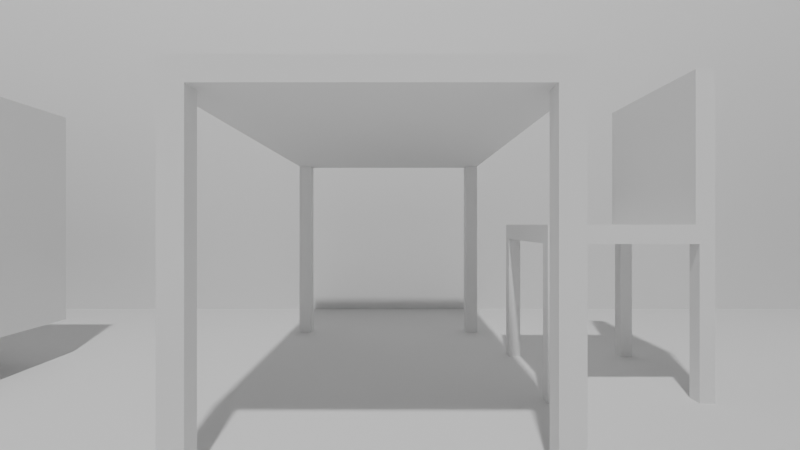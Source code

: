 # Source: fullyfurnishedroom.blend  (saved by Blender 5.1.30; exported with 4.5.12 LTS)
import bpy
from mathutils import Matrix  # noqa: F401  (used for matrix-valued properties, if any)

bpy.ops.wm.read_factory_settings(use_empty=True)
scene = bpy.context.scene
scene.name = 'Scene'

# ---- collections
col_collection = bpy.data.collections.new('Collection'); scene.collection.children.link(col_collection)

# ---- world
world_world = bpy.data.worlds.new('World'); scene.world = world_world
world_world.use_nodes = True; world_world.node_tree.nodes.clear()
_N = world_world.node_tree.nodes; _L = world_world.node_tree.links
n0 = _N.new('ShaderNodeOutputWorld'); n0.name = 'World Output'; n0.location = (200, 100)
n1 = _N.new('ShaderNodeBackground'); n1.name = 'Background'; n1.location = (-200, 100)
n1.inputs[0].default_value = (0.05088, 0.05088, 0.05088, 1.0)
_L.new(n1.outputs[0], n0.inputs[0])
n0.is_active_output = True
world_world.color = (0.05088, 0.05088, 0.05088)
world_world.sun_shadow_jitter_overblur = 0.0

# ---- cameras
cam_camera = bpy.data.cameras.new('Camera')
cam_camera.clip_end = 100.0
cam_camera.lens = 20.0
cam_camera.ortho_scale = 7.314

# ---- lights
light_light = bpy.data.lights.new('Light', 'POINT')
light_light.energy = 1000.0
light_light.shadow_soft_size = 0.1

# ---- meshes
me_walls = bpy.data.meshes.new('walls')
me_walls.from_pydata([(0.0, 0.0, 0.0), (8.15, 0.0, 0.0), (8.15, 0.0, 3.0), (0.0, 0.0, 3.0), (0.0, 5.0, 0.0), (8.15, 5.0, 0.0), (8.15, 5.0, 3.0), (0.0, 5.0, 3.0), (0.0, 0.0, 0.0), (0.0, 5.0, 0.0), (0.0, 5.0, 3.0), (0.0, 0.0, 3.0), (8.15, 0.0, 0.0), (8.15, 5.0, 0.0), (8.15, 5.0, 3.0), (8.15, 0.0, 3.0)], [], [(0, 2, 1), (0, 3, 2), (4, 5, 6), (4, 6, 7), (8, 9, 10), (8, 10, 11), (12, 14, 13), (12, 15, 14)])
_ca = me_walls.color_attributes.new('Col', 'FLOAT_COLOR', 'POINT')
_ca.data.foreach_set('color', [0.7913, 0.7913, 0.7913, 1.0, 0.7913, 0.7913, 0.7913, 1.0, 0.7913, 0.7913, 0.7913, 1.0, 0.7913, 0.7913, 0.7913, 1.0, 0.7913, 0.7913, 0.7913, 1.0, 0.7913, 0.7913, 0.7913, 1.0, 0.7913, 0.7913, 0.7913, 1.0, 0.7913, 0.7913, 0.7913, 1.0, 0.7913, 0.7913, 0.7913, 1.0, 0.7913, 0.7913, 0.7913, 1.0, 0.7913, 0.7913, 0.7913, 1.0, 0.7913, 0.7913, 0.7913, 1.0, 0.7913, 0.7913, 0.7913, 1.0, 0.7913, 0.7913, 0.7913, 1.0, 0.7913, 0.7913, 0.7913, 1.0, 0.7913, 0.7913, 0.7913, 1.0])
me_walls.update()
me_pillar_zone1 = bpy.data.meshes.new('pillar_zone1')
me_pillar_zone1.from_pydata([(2.25, 2.25, 0.0), (2.75, 2.25, 0.0), (2.75, 2.75, 0.0), (2.25, 2.75, 0.0), (2.25, 2.25, 3.0), (2.75, 2.25, 3.0), (2.75, 2.75, 3.0), (2.25, 2.75, 3.0)], [], [(0, 3, 2), (0, 2, 1), (4, 5, 6), (4, 6, 7), (0, 1, 5), (0, 5, 4), (2, 3, 7), (2, 7, 6), (0, 4, 7), (0, 7, 3), (1, 2, 6), (1, 6, 5)])
_ca = me_pillar_zone1.color_attributes.new('Col', 'FLOAT_COLOR', 'POINT')
_ca.data.foreach_set('color', [0.305, 0.305, 0.305, 1.0, 0.305, 0.305, 0.305, 1.0, 0.305, 0.305, 0.305, 1.0, 0.305, 0.305, 0.305, 1.0, 0.305, 0.305, 0.305, 1.0, 0.305, 0.305, 0.305, 1.0, 0.305, 0.305, 0.305, 1.0, 0.305, 0.305, 0.305, 1.0])
me_pillar_zone1.update()
me_partition_a = bpy.data.meshes.new('partition_a')
me_partition_a.from_pydata([(4.0, 0.0, 0.0), (4.15, 0.0, 0.0), (4.15, 3.5, 0.0), (4.0, 3.5, 0.0), (4.0, 0.0, 3.0), (4.15, 0.0, 3.0), (4.15, 3.5, 3.0), (4.0, 3.5, 3.0)], [], [(0, 3, 2), (0, 2, 1), (4, 5, 6), (4, 6, 7), (0, 1, 5), (0, 5, 4), (2, 3, 7), (2, 7, 6), (0, 4, 7), (0, 7, 3), (1, 2, 6), (1, 6, 5)])
_ca = me_partition_a.color_attributes.new('Col', 'FLOAT_COLOR', 'POINT')
_ca.data.foreach_set('color', [0.305, 0.305, 0.305, 1.0, 0.305, 0.305, 0.305, 1.0, 0.305, 0.305, 0.305, 1.0, 0.305, 0.305, 0.305, 1.0, 0.305, 0.305, 0.305, 1.0, 0.305, 0.305, 0.305, 1.0, 0.305, 0.305, 0.305, 1.0, 0.305, 0.305, 0.305, 1.0])
me_partition_a.update()
me_led_tv = bpy.data.meshes.new('led_tv')
me_led_tv.from_pydata([(1.5, 4.95, 0.85), (2.7, 4.95, 0.85), (2.7, 5.0, 0.85), (1.5, 5.0, 0.85), (1.5, 4.95, 1.55), (2.7, 4.95, 1.55), (2.7, 5.0, 1.55), (1.5, 5.0, 1.55)], [], [(0, 3, 2), (0, 2, 1), (4, 5, 6), (4, 6, 7), (0, 1, 5), (0, 5, 4), (2, 3, 7), (2, 7, 6), (0, 4, 7), (0, 7, 3), (1, 2, 6), (1, 6, 5)])
_ca = me_led_tv.color_attributes.new('Col', 'FLOAT_COLOR', 'POINT')
_ca.data.foreach_set('color', [0.02122, 0.02122, 0.02122, 1.0, 0.02122, 0.02122, 0.02122, 1.0, 0.02122, 0.02122, 0.02122, 1.0, 0.02122, 0.02122, 0.02122, 1.0, 0.02122, 0.02122, 0.02122, 1.0, 0.02122, 0.02122, 0.02122, 1.0, 0.02122, 0.02122, 0.02122, 1.0, 0.02122, 0.02122, 0.02122, 1.0])
me_led_tv.update()
me_furniture_zone2 = bpy.data.meshes.new('furniture_zone2')
me_furniture_zone2.from_pydata([(5.4, 2.2, 0.35), (6.6, 2.2, 0.35), (6.6, 2.8, 0.35), (5.4, 2.8, 0.35), (5.4, 2.2, 0.4), (6.6, 2.2, 0.4), (6.6, 2.8, 0.4), (5.4, 2.8, 0.4), (5.4, 2.2, 0.0), (5.45, 2.2, 0.0), (5.45, 2.25, 0.0), (5.4, 2.25, 0.0), (5.4, 2.2, 0.35), (5.45, 2.2, 0.35), (5.45, 2.25, 0.35), (5.4, 2.25, 0.35), (6.55, 2.2, 0.0), (6.6, 2.2, 0.0), (6.6, 2.25, 0.0), (6.55, 2.25, 0.0), (6.55, 2.2, 0.35), (6.6, 2.2, 0.35), (6.6, 2.25, 0.35), (6.55, 2.25, 0.35), (5.4, 2.75, 0.0), (5.45, 2.75, 0.0), (5.45, 2.8, 0.0), (5.4, 2.8, 0.0), (5.4, 2.75, 0.35), (5.45, 2.75, 0.35), (5.45, 2.8, 0.35), (5.4, 2.8, 0.35), (6.55, 2.75, 0.0), (6.6, 2.75, 0.0), (6.6, 2.8, 0.0), (6.55, 2.8, 0.0), (6.55, 2.75, 0.35), (6.6, 2.75, 0.35), (6.6, 2.8, 0.35), (6.55, 2.8, 0.35), (5.0, 1.1, 0.3), (7.0, 1.1, 0.3), (7.0, 1.8, 0.3), (5.0, 1.8, 0.3), (5.0, 1.1, 0.4), (7.0, 1.1, 0.4), (7.0, 1.8, 0.4), (5.0, 1.8, 0.4), (5.0, 1.1, 0.4), (7.0, 1.1, 0.4), (7.0, 1.22, 0.4), (5.0, 1.22, 0.4), (5.0, 1.1, 0.9), (7.0, 1.1, 0.9), (7.0, 1.22, 0.9), (5.0, 1.22, 0.9), (5.0, 1.1, 0.3), (5.1, 1.1, 0.3), (5.1, 1.8, 0.3), (5.0, 1.8, 0.3), (5.0, 1.1, 0.55), (5.1, 1.1, 0.55), (5.1, 1.8, 0.55), (5.0, 1.8, 0.55), (6.9, 1.1, 0.3), (7.0, 1.1, 0.3), (7.0, 1.8, 0.3), (6.9, 1.8, 0.3), (6.9, 1.1, 0.55), (7.0, 1.1, 0.55), (7.0, 1.8, 0.55), (6.9, 1.8, 0.55), (5.0, 3.2, 0.3), (7.0, 3.2, 0.3), (7.0, 3.9, 0.3), (5.0, 3.9, 0.3), (5.0, 3.2, 0.4), (7.0, 3.2, 0.4), (7.0, 3.9, 0.4), (5.0, 3.9, 0.4), (5.0, 3.78, 0.4), (7.0, 3.78, 0.4), (7.0, 3.9, 0.4), (5.0, 3.9, 0.4), (5.0, 3.78, 0.9), (7.0, 3.78, 0.9), (7.0, 3.9, 0.9), (5.0, 3.9, 0.9), (5.0, 3.2, 0.3), (5.1, 3.2, 0.3), (5.1, 3.9, 0.3), (5.0, 3.9, 0.3), (5.0, 3.2, 0.55), (5.1, 3.2, 0.55), (5.1, 3.9, 0.55), (5.0, 3.9, 0.55), (6.9, 3.2, 0.3), (7.0, 3.2, 0.3), (7.0, 3.9, 0.3), (6.9, 3.9, 0.3), (6.9, 3.2, 0.55), (7.0, 3.2, 0.55), (7.0, 3.9, 0.55), (6.9, 3.9, 0.55)], [], [(0, 3, 2), (0, 2, 1), (4, 5, 6), (4, 6, 7), (0, 1, 5), (0, 5, 4), (2, 3, 7), (2, 7, 6), (0, 4, 7), (0, 7, 3), (1, 2, 6), (1, 6, 5), (8, 11, 10), (8, 10, 9), (12, 13, 14), (12, 14, 15), (8, 9, 13), (8, 13, 12), (10, 11, 15), (10, 15, 14), (8, 12, 15), (8, 15, 11), (9, 10, 14), (9, 14, 13), (16, 19, 18), (16, 18, 17), (20, 21, 22), (20, 22, 23), (16, 17, 21), (16, 21, 20), (18, 19, 23), (18, 23, 22), (16, 20, 23), (16, 23, 19), (17, 18, 22), (17, 22, 21), (24, 27, 26), (24, 26, 25), (28, 29, 30), (28, 30, 31), (24, 25, 29), (24, 29, 28), (26, 27, 31), (26, 31, 30), (24, 28, 31), (24, 31, 27), (25, 26, 30), (25, 30, 29), (32, 35, 34), (32, 34, 33), (36, 37, 38), (36, 38, 39), (32, 33, 37), (32, 37, 36), (34, 35, 39), (34, 39, 38), (32, 36, 39), (32, 39, 35), (33, 34, 38), (33, 38, 37), (40, 43, 42), (40, 42, 41), (44, 45, 46), (44, 46, 47), (40, 41, 45), (40, 45, 44), (42, 43, 47), (42, 47, 46), (40, 44, 47), (40, 47, 43), (41, 42, 46), (41, 46, 45), (48, 51, 50), (48, 50, 49), (52, 53, 54), (52, 54, 55), (48, 49, 53), (48, 53, 52), (50, 51, 55), (50, 55, 54), (48, 52, 55), (48, 55, 51), (49, 50, 54), (49, 54, 53), (56, 59, 58), (56, 58, 57), (60, 61, 62), (60, 62, 63), (56, 57, 61), (56, 61, 60), (58, 59, 63), (58, 63, 62), (56, 60, 63), (56, 63, 59), (57, 58, 62), (57, 62, 61), (64, 67, 66), (64, 66, 65), (68, 69, 70), (68, 70, 71), (64, 65, 69), (64, 69, 68), (66, 67, 71), (66, 71, 70), (64, 68, 71), (64, 71, 67), (65, 66, 70), (65, 70, 69), (72, 75, 74), (72, 74, 73), (76, 77, 78), (76, 78, 79), (72, 73, 77), (72, 77, 76), (74, 75, 79), (74, 79, 78), (72, 76, 79), (72, 79, 75), (73, 74, 78), (73, 78, 77), (80, 83, 82), (80, 82, 81), (84, 85, 86), (84, 86, 87), (80, 81, 85), (80, 85, 84), (82, 83, 87), (82, 87, 86), (80, 84, 87), (80, 87, 83), (81, 82, 86), (81, 86, 85), (88, 91, 90), (88, 90, 89), (92, 93, 94), (92, 94, 95), (88, 89, 93), (88, 93, 92), (90, 91, 95), (90, 95, 94), (88, 92, 95), (88, 95, 91), (89, 90, 94), (89, 94, 93), (96, 99, 98), (96, 98, 97), (100, 101, 102), (100, 102, 103), (96, 97, 101), (96, 101, 100), (98, 99, 103), (98, 103, 102), (96, 100, 103), (96, 103, 99), (97, 98, 102), (97, 102, 101)])
_ca = me_furniture_zone2.color_attributes.new('Col', 'FLOAT_COLOR', 'POINT')
_ca.data.foreach_set('color', [0.2747, 0.1384, 0.04519, 1.0, 0.2747, 0.1384, 0.04519, 1.0, 0.2747, 0.1384, 0.04519, 1.0, 0.2747, 0.1384, 0.04519, 1.0, 0.2747, 0.1384, 0.04519, 1.0, 0.2747, 0.1384, 0.04519, 1.0, 0.2747, 0.1384, 0.04519, 1.0, 0.2747, 0.1384, 0.04519, 1.0, 0.2747, 0.1384, 0.04519, 1.0, 0.2747, 0.1384, 0.04519, 1.0, 0.2747, 0.1384, 0.04519, 1.0, 0.2747, 0.1384, 0.04519, 1.0, 0.2747, 0.1384, 0.04519, 1.0, 0.2747, 0.1384, 0.04519, 1.0, 0.2747, 0.1384, 0.04519, 1.0, 0.2747, 0.1384, 0.04519, 1.0, 0.2747, 0.1384, 0.04519, 1.0, 0.2747, 0.1384, 0.04519, 1.0, 0.2747, 0.1384, 0.04519, 1.0, 0.2747, 0.1384, 0.04519, 1.0, 0.2747, 0.1384, 0.04519, 1.0, 0.2747, 0.1384, 0.04519, 1.0, 0.2747, 0.1384, 0.04519, 1.0, 0.2747, 0.1384, 0.04519, 1.0, 0.2747, 0.1384, 0.04519, 1.0, 0.2747, 0.1384, 0.04519, 1.0, 0.2747, 0.1384, 0.04519, 1.0, 0.2747, 0.1384, 0.04519, 1.0, 0.2747, 0.1384, 0.04519, 1.0, 0.2747, 0.1384, 0.04519, 1.0, 0.2747, 0.1384, 0.04519, 1.0, 0.2747, 0.1384, 0.04519, 1.0, 0.2747, 0.1384, 0.04519, 1.0, 0.2747, 0.1384, 0.04519, 1.0, 0.2747, 0.1384, 0.04519, 1.0, 0.2747, 0.1384, 0.04519, 1.0, 0.2747, 0.1384, 0.04519, 1.0, 0.2747, 0.1384, 0.04519, 1.0, 0.2747, 0.1384, 0.04519, 1.0, 0.2747, 0.1384, 0.04519, 1.0, 0.2747, 0.1384, 0.04519, 1.0, 0.2747, 0.1384, 0.04519, 1.0, 0.2747, 0.1384, 0.04519, 1.0, 0.2747, 0.1384, 0.04519, 1.0, 0.2747, 0.1384, 0.04519, 1.0, 0.2747, 0.1384, 0.04519, 1.0, 0.2747, 0.1384, 0.04519, 1.0, 0.2747, 0.1384, 0.04519, 1.0, 0.2747, 0.1384, 0.04519, 1.0, 0.2747, 0.1384, 0.04519, 1.0, 0.2747, 0.1384, 0.04519, 1.0, 0.2747, 0.1384, 0.04519, 1.0, 0.2747, 0.1384, 0.04519, 1.0, 0.2747, 0.1384, 0.04519, 1.0, 0.2747, 0.1384, 0.04519, 1.0, 0.2747, 0.1384, 0.04519, 1.0, 0.2747, 0.1384, 0.04519, 1.0, 0.2747, 0.1384, 0.04519, 1.0, 0.2747, 0.1384, 0.04519, 1.0, 0.2747, 0.1384, 0.04519, 1.0, 0.2747, 0.1384, 0.04519, 1.0, 0.2747, 0.1384, 0.04519, 1.0, 0.2747, 0.1384, 0.04519, 1.0, 0.2747, 0.1384, 0.04519, 1.0, 0.2747, 0.1384, 0.04519, 1.0, 0.2747, 0.1384, 0.04519, 1.0, 0.2747, 0.1384, 0.04519, 1.0, 0.2747, 0.1384, 0.04519, 1.0, 0.2747, 0.1384, 0.04519, 1.0, 0.2747, 0.1384, 0.04519, 1.0, 0.2747, 0.1384, 0.04519, 1.0, 0.2747, 0.1384, 0.04519, 1.0, 0.2747, 0.1384, 0.04519, 1.0, 0.2747, 0.1384, 0.04519, 1.0, 0.2747, 0.1384, 0.04519, 1.0, 0.2747, 0.1384, 0.04519, 1.0, 0.2747, 0.1384, 0.04519, 1.0, 0.2747, 0.1384, 0.04519, 1.0, 0.2747, 0.1384, 0.04519, 1.0, 0.2747, 0.1384, 0.04519, 1.0, 0.2747, 0.1384, 0.04519, 1.0, 0.2747, 0.1384, 0.04519, 1.0, 0.2747, 0.1384, 0.04519, 1.0, 0.2747, 0.1384, 0.04519, 1.0, 0.2747, 0.1384, 0.04519, 1.0, 0.2747, 0.1384, 0.04519, 1.0, 0.2747, 0.1384, 0.04519, 1.0, 0.2747, 0.1384, 0.04519, 1.0, 0.2747, 0.1384, 0.04519, 1.0, 0.2747, 0.1384, 0.04519, 1.0, 0.2747, 0.1384, 0.04519, 1.0, 0.2747, 0.1384, 0.04519, 1.0, 0.2747, 0.1384, 0.04519, 1.0, 0.2747, 0.1384, 0.04519, 1.0, 0.2747, 0.1384, 0.04519, 1.0, 0.2747, 0.1384, 0.04519, 1.0, 0.2747, 0.1384, 0.04519, 1.0, 0.2747, 0.1384, 0.04519, 1.0, 0.2747, 0.1384, 0.04519, 1.0, 0.2747, 0.1384, 0.04519, 1.0, 0.2747, 0.1384, 0.04519, 1.0, 0.2747, 0.1384, 0.04519, 1.0, 0.2747, 0.1384, 0.04519, 1.0, 0.2747, 0.1384, 0.04519, 1.0])
me_furniture_zone2.update()
me_furniture_zone1 = bpy.data.meshes.new('furniture_zone1')
me_furniture_zone1.from_pydata([(0.1, 0.4, 0.71), (0.86, 0.4, 0.71), (0.86, 1.57, 0.71), (0.1, 1.57, 0.71), (0.1, 0.4, 0.76), (0.86, 0.4, 0.76), (0.86, 1.57, 0.76), (0.1, 1.57, 0.76), (0.1, 0.4, 0.0), (0.15, 0.4, 0.0), (0.15, 0.45, 0.0), (0.1, 0.45, 0.0), (0.1, 0.4, 0.71), (0.15, 0.4, 0.71), (0.15, 0.45, 0.71), (0.1, 0.45, 0.71), (0.81, 0.4, 0.0), (0.86, 0.4, 0.0), (0.86, 0.45, 0.0), (0.81, 0.45, 0.0), (0.81, 0.4, 0.71), (0.86, 0.4, 0.71), (0.86, 0.45, 0.71), (0.81, 0.45, 0.71), (0.1, 1.52, 0.0), (0.15, 1.52, 0.0), (0.15, 1.57, 0.0), (0.1, 1.57, 0.0), (0.1, 1.52, 0.71), (0.15, 1.52, 0.71), (0.15, 1.57, 0.71), (0.1, 1.57, 0.71), (0.81, 1.52, 0.0), (0.86, 1.52, 0.0), (0.86, 1.57, 0.0), (0.81, 1.57, 0.0), (0.81, 1.52, 0.71), (0.86, 1.52, 0.71), (0.86, 1.57, 0.71), (0.81, 1.57, 0.71), (0.91, 0.76, 0.41), (1.34, 0.76, 0.41), (1.34, 1.21, 0.41), (0.91, 1.21, 0.41), (0.91, 0.76, 0.46), (1.34, 0.76, 0.46), (1.34, 1.21, 0.46), (0.91, 1.21, 0.46), (1.29, 0.76, 0.46), (1.34, 0.76, 0.46), (1.34, 1.21, 0.46), (1.29, 1.21, 0.46), (1.29, 0.76, 0.86), (1.34, 0.76, 0.86), (1.34, 1.21, 0.86), (1.29, 1.21, 0.86), (0.91, 0.76, 0.0), (0.95, 0.76, 0.0), (0.95, 0.8, 0.0), (0.91, 0.8, 0.0), (0.91, 0.76, 0.41), (0.95, 0.76, 0.41), (0.95, 0.8, 0.41), (0.91, 0.8, 0.41), (0.91, 1.17, 0.0), (0.95, 1.17, 0.0), (0.95, 1.21, 0.0), (0.91, 1.21, 0.0), (0.91, 1.17, 0.41), (0.95, 1.17, 0.41), (0.95, 1.21, 0.41), (0.91, 1.21, 0.41), (1.3, 0.76, 0.0), (1.34, 0.76, 0.0), (1.34, 0.8, 0.0), (1.3, 0.8, 0.0), (1.3, 0.76, 0.41), (1.34, 0.76, 0.41), (1.34, 0.8, 0.41), (1.3, 0.8, 0.41), (1.3, 1.17, 0.0), (1.34, 1.17, 0.0), (1.34, 1.21, 0.0), (1.3, 1.21, 0.0), (1.3, 1.17, 0.41), (1.34, 1.17, 0.41), (1.34, 1.21, 0.41), (1.3, 1.21, 0.41), (0.1, 3.04, 0.71), (0.86, 3.04, 0.71), (0.86, 4.21, 0.71), (0.1, 4.21, 0.71), (0.1, 3.04, 0.76), (0.86, 3.04, 0.76), (0.86, 4.21, 0.76), (0.1, 4.21, 0.76), (0.1, 3.04, 0.0), (0.15, 3.04, 0.0), (0.15, 3.09, 0.0), (0.1, 3.09, 0.0), (0.1, 3.04, 0.71), (0.15, 3.04, 0.71), (0.15, 3.09, 0.71), (0.1, 3.09, 0.71), (0.81, 3.04, 0.0), (0.86, 3.04, 0.0), (0.86, 3.09, 0.0), (0.81, 3.09, 0.0), (0.81, 3.04, 0.71), (0.86, 3.04, 0.71), (0.86, 3.09, 0.71), (0.81, 3.09, 0.71), (0.1, 4.16, 0.0), (0.15, 4.16, 0.0), (0.15, 4.21, 0.0), (0.1, 4.21, 0.0), (0.1, 4.16, 0.71), (0.15, 4.16, 0.71), (0.15, 4.21, 0.71), (0.1, 4.21, 0.71), (0.81, 4.16, 0.0), (0.86, 4.16, 0.0), (0.86, 4.21, 0.0), (0.81, 4.21, 0.0), (0.81, 4.16, 0.71), (0.86, 4.16, 0.71), (0.86, 4.21, 0.71), (0.81, 4.21, 0.71), (0.91, 3.4, 0.41), (1.34, 3.4, 0.41), (1.34, 3.85, 0.41), (0.91, 3.85, 0.41), (0.91, 3.4, 0.46), (1.34, 3.4, 0.46), (1.34, 3.85, 0.46), (0.91, 3.85, 0.46), (1.29, 3.4, 0.46), (1.34, 3.4, 0.46), (1.34, 3.85, 0.46), (1.29, 3.85, 0.46), (1.29, 3.4, 0.86), (1.34, 3.4, 0.86), (1.34, 3.85, 0.86), (1.29, 3.85, 0.86), (0.91, 3.4, 0.0), (0.95, 3.4, 0.0), (0.95, 3.44, 0.0), (0.91, 3.44, 0.0), (0.91, 3.4, 0.41), (0.95, 3.4, 0.41), (0.95, 3.44, 0.41), (0.91, 3.44, 0.41), (0.91, 3.81, 0.0), (0.95, 3.81, 0.0), (0.95, 3.85, 0.0), (0.91, 3.85, 0.0), (0.91, 3.81, 0.41), (0.95, 3.81, 0.41), (0.95, 3.85, 0.41), (0.91, 3.85, 0.41), (1.3, 3.4, 0.0), (1.34, 3.4, 0.0), (1.34, 3.44, 0.0), (1.3, 3.44, 0.0), (1.3, 3.4, 0.41), (1.34, 3.4, 0.41), (1.34, 3.44, 0.41), (1.3, 3.44, 0.41), (1.3, 3.81, 0.0), (1.34, 3.81, 0.0), (1.34, 3.85, 0.0), (1.3, 3.85, 0.0), (1.3, 3.81, 0.41), (1.34, 3.81, 0.41), (1.34, 3.85, 0.41), (1.3, 3.85, 0.41)], [], [(0, 3, 2), (0, 2, 1), (4, 5, 6), (4, 6, 7), (0, 1, 5), (0, 5, 4), (2, 3, 7), (2, 7, 6), (0, 4, 7), (0, 7, 3), (1, 2, 6), (1, 6, 5), (8, 11, 10), (8, 10, 9), (12, 13, 14), (12, 14, 15), (8, 9, 13), (8, 13, 12), (10, 11, 15), (10, 15, 14), (8, 12, 15), (8, 15, 11), (9, 10, 14), (9, 14, 13), (16, 19, 18), (16, 18, 17), (20, 21, 22), (20, 22, 23), (16, 17, 21), (16, 21, 20), (18, 19, 23), (18, 23, 22), (16, 20, 23), (16, 23, 19), (17, 18, 22), (17, 22, 21), (24, 27, 26), (24, 26, 25), (28, 29, 30), (28, 30, 31), (24, 25, 29), (24, 29, 28), (26, 27, 31), (26, 31, 30), (24, 28, 31), (24, 31, 27), (25, 26, 30), (25, 30, 29), (32, 35, 34), (32, 34, 33), (36, 37, 38), (36, 38, 39), (32, 33, 37), (32, 37, 36), (34, 35, 39), (34, 39, 38), (32, 36, 39), (32, 39, 35), (33, 34, 38), (33, 38, 37), (40, 43, 42), (40, 42, 41), (44, 45, 46), (44, 46, 47), (40, 41, 45), (40, 45, 44), (42, 43, 47), (42, 47, 46), (40, 44, 47), (40, 47, 43), (41, 42, 46), (41, 46, 45), (48, 51, 50), (48, 50, 49), (52, 53, 54), (52, 54, 55), (48, 49, 53), (48, 53, 52), (50, 51, 55), (50, 55, 54), (48, 52, 55), (48, 55, 51), (49, 50, 54), (49, 54, 53), (56, 59, 58), (56, 58, 57), (60, 61, 62), (60, 62, 63), (56, 57, 61), (56, 61, 60), (58, 59, 63), (58, 63, 62), (56, 60, 63), (56, 63, 59), (57, 58, 62), (57, 62, 61), (64, 67, 66), (64, 66, 65), (68, 69, 70), (68, 70, 71), (64, 65, 69), (64, 69, 68), (66, 67, 71), (66, 71, 70), (64, 68, 71), (64, 71, 67), (65, 66, 70), (65, 70, 69), (72, 75, 74), (72, 74, 73), (76, 77, 78), (76, 78, 79), (72, 73, 77), (72, 77, 76), (74, 75, 79), (74, 79, 78), (72, 76, 79), (72, 79, 75), (73, 74, 78), (73, 78, 77), (80, 83, 82), (80, 82, 81), (84, 85, 86), (84, 86, 87), (80, 81, 85), (80, 85, 84), (82, 83, 87), (82, 87, 86), (80, 84, 87), (80, 87, 83), (81, 82, 86), (81, 86, 85), (88, 91, 90), (88, 90, 89), (92, 93, 94), (92, 94, 95), (88, 89, 93), (88, 93, 92), (90, 91, 95), (90, 95, 94), (88, 92, 95), (88, 95, 91), (89, 90, 94), (89, 94, 93), (96, 99, 98), (96, 98, 97), (100, 101, 102), (100, 102, 103), (96, 97, 101), (96, 101, 100), (98, 99, 103), (98, 103, 102), (96, 100, 103), (96, 103, 99), (97, 98, 102), (97, 102, 101), (104, 107, 106), (104, 106, 105), (108, 109, 110), (108, 110, 111), (104, 105, 109), (104, 109, 108), (106, 107, 111), (106, 111, 110), (104, 108, 111), (104, 111, 107), (105, 106, 110), (105, 110, 109), (112, 115, 114), (112, 114, 113), (116, 117, 118), (116, 118, 119), (112, 113, 117), (112, 117, 116), (114, 115, 119), (114, 119, 118), (112, 116, 119), (112, 119, 115), (113, 114, 118), (113, 118, 117), (120, 123, 122), (120, 122, 121), (124, 125, 126), (124, 126, 127), (120, 121, 125), (120, 125, 124), (122, 123, 127), (122, 127, 126), (120, 124, 127), (120, 127, 123), (121, 122, 126), (121, 126, 125), (128, 131, 130), (128, 130, 129), (132, 133, 134), (132, 134, 135), (128, 129, 133), (128, 133, 132), (130, 131, 135), (130, 135, 134), (128, 132, 135), (128, 135, 131), (129, 130, 134), (129, 134, 133), (136, 139, 138), (136, 138, 137), (140, 141, 142), (140, 142, 143), (136, 137, 141), (136, 141, 140), (138, 139, 143), (138, 143, 142), (136, 140, 143), (136, 143, 139), (137, 138, 142), (137, 142, 141), (144, 147, 146), (144, 146, 145), (148, 149, 150), (148, 150, 151), (144, 145, 149), (144, 149, 148), (146, 147, 151), (146, 151, 150), (144, 148, 151), (144, 151, 147), (145, 146, 150), (145, 150, 149), (152, 155, 154), (152, 154, 153), (156, 157, 158), (156, 158, 159), (152, 153, 157), (152, 157, 156), (154, 155, 159), (154, 159, 158), (152, 156, 159), (152, 159, 155), (153, 154, 158), (153, 158, 157), (160, 163, 162), (160, 162, 161), (164, 165, 166), (164, 166, 167), (160, 161, 165), (160, 165, 164), (162, 163, 167), (162, 167, 166), (160, 164, 167), (160, 167, 163), (161, 162, 166), (161, 166, 165), (168, 171, 170), (168, 170, 169), (172, 173, 174), (172, 174, 175), (168, 169, 173), (168, 173, 172), (170, 171, 175), (170, 175, 174), (168, 172, 175), (168, 175, 171), (169, 170, 174), (169, 174, 173)])
_ca = me_furniture_zone1.color_attributes.new('Col', 'FLOAT_COLOR', 'POINT')
_ca.data.foreach_set('color', [0.2747, 0.1384, 0.04519, 1.0, 0.2747, 0.1384, 0.04519, 1.0, 0.2747, 0.1384, 0.04519, 1.0, 0.2747, 0.1384, 0.04519, 1.0, 0.2747, 0.1384, 0.04519, 1.0, 0.2747, 0.1384, 0.04519, 1.0, 0.2747, 0.1384, 0.04519, 1.0, 0.2747, 0.1384, 0.04519, 1.0, 0.2747, 0.1384, 0.04519, 1.0, 0.2747, 0.1384, 0.04519, 1.0, 0.2747, 0.1384, 0.04519, 1.0, 0.2747, 0.1384, 0.04519, 1.0, 0.2747, 0.1384, 0.04519, 1.0, 0.2747, 0.1384, 0.04519, 1.0, 0.2747, 0.1384, 0.04519, 1.0, 0.2747, 0.1384, 0.04519, 1.0, 0.2747, 0.1384, 0.04519, 1.0, 0.2747, 0.1384, 0.04519, 1.0, 0.2747, 0.1384, 0.04519, 1.0, 0.2747, 0.1384, 0.04519, 1.0, 0.2747, 0.1384, 0.04519, 1.0, 0.2747, 0.1384, 0.04519, 1.0, 0.2747, 0.1384, 0.04519, 1.0, 0.2747, 0.1384, 0.04519, 1.0, 0.2747, 0.1384, 0.04519, 1.0, 0.2747, 0.1384, 0.04519, 1.0, 0.2747, 0.1384, 0.04519, 1.0, 0.2747, 0.1384, 0.04519, 1.0, 0.2747, 0.1384, 0.04519, 1.0, 0.2747, 0.1384, 0.04519, 1.0, 0.2747, 0.1384, 0.04519, 1.0, 0.2747, 0.1384, 0.04519, 1.0, 0.2747, 0.1384, 0.04519, 1.0, 0.2747, 0.1384, 0.04519, 1.0, 0.2747, 0.1384, 0.04519, 1.0, 0.2747, 0.1384, 0.04519, 1.0, 0.2747, 0.1384, 0.04519, 1.0, 0.2747, 0.1384, 0.04519, 1.0, 0.2747, 0.1384, 0.04519, 1.0, 0.2747, 0.1384, 0.04519, 1.0, 0.2747, 0.1384, 0.04519, 1.0, 0.2747, 0.1384, 0.04519, 1.0, 0.2747, 0.1384, 0.04519, 1.0, 0.2747, 0.1384, 0.04519, 1.0, 0.2747, 0.1384, 0.04519, 1.0, 0.2747, 0.1384, 0.04519, 1.0, 0.2747, 0.1384, 0.04519, 1.0, 0.2747, 0.1384, 0.04519, 1.0, 0.2747, 0.1384, 0.04519, 1.0, 0.2747, 0.1384, 0.04519, 1.0, 0.2747, 0.1384, 0.04519, 1.0, 0.2747, 0.1384, 0.04519, 1.0, 0.2747, 0.1384, 0.04519, 1.0, 0.2747, 0.1384, 0.04519, 1.0, 0.2747, 0.1384, 0.04519, 1.0, 0.2747, 0.1384, 0.04519, 1.0, 0.2747, 0.1384, 0.04519, 1.0, 0.2747, 0.1384, 0.04519, 1.0, 0.2747, 0.1384, 0.04519, 1.0, 0.2747, 0.1384, 0.04519, 1.0, 0.2747, 0.1384, 0.04519, 1.0, 0.2747, 0.1384, 0.04519, 1.0, 0.2747, 0.1384, 0.04519, 1.0, 0.2747, 0.1384, 0.04519, 1.0, 0.2747, 0.1384, 0.04519, 1.0, 0.2747, 0.1384, 0.04519, 1.0, 0.2747, 0.1384, 0.04519, 1.0, 0.2747, 0.1384, 0.04519, 1.0, 0.2747, 0.1384, 0.04519, 1.0, 0.2747, 0.1384, 0.04519, 1.0, 0.2747, 0.1384, 0.04519, 1.0, 0.2747, 0.1384, 0.04519, 1.0, 0.2747, 0.1384, 0.04519, 1.0, 0.2747, 0.1384, 0.04519, 1.0, 0.2747, 0.1384, 0.04519, 1.0, 0.2747, 0.1384, 0.04519, 1.0, 0.2747, 0.1384, 0.04519, 1.0, 0.2747, 0.1384, 0.04519, 1.0, 0.2747, 0.1384, 0.04519, 1.0, 0.2747, 0.1384, 0.04519, 1.0, 0.2747, 0.1384, 0.04519, 1.0, 0.2747, 0.1384, 0.04519, 1.0, 0.2747, 0.1384, 0.04519, 1.0, 0.2747, 0.1384, 0.04519, 1.0, 0.2747, 0.1384, 0.04519, 1.0, 0.2747, 0.1384, 0.04519, 1.0, 0.2747, 0.1384, 0.04519, 1.0, 0.2747, 0.1384, 0.04519, 1.0, 0.2747, 0.1384, 0.04519, 1.0, 0.2747, 0.1384, 0.04519, 1.0, 0.2747, 0.1384, 0.04519, 1.0, 0.2747, 0.1384, 0.04519, 1.0, 0.2747, 0.1384, 0.04519, 1.0, 0.2747, 0.1384, 0.04519, 1.0, 0.2747, 0.1384, 0.04519, 1.0, 0.2747, 0.1384, 0.04519, 1.0, 0.2747, 0.1384, 0.04519, 1.0, 0.2747, 0.1384, 0.04519, 1.0, 0.2747, 0.1384, 0.04519, 1.0, 0.2747, 0.1384, 0.04519, 1.0, 0.2747, 0.1384, 0.04519, 1.0, 0.2747, 0.1384, 0.04519, 1.0, 0.2747, 0.1384, 0.04519, 1.0, 0.2747, 0.1384, 0.04519, 1.0, 0.2747, 0.1384, 0.04519, 1.0, 0.2747, 0.1384, 0.04519, 1.0, 0.2747, 0.1384, 0.04519, 1.0, 0.2747, 0.1384, 0.04519, 1.0, 0.2747, 0.1384, 0.04519, 1.0, 0.2747, 0.1384, 0.04519, 1.0, 0.2747, 0.1384, 0.04519, 1.0, 0.2747, 0.1384, 0.04519, 1.0, 0.2747, 0.1384, 0.04519, 1.0, 0.2747, 0.1384, 0.04519, 1.0, 0.2747, 0.1384, 0.04519, 1.0, 0.2747, 0.1384, 0.04519, 1.0, 0.2747, 0.1384, 0.04519, 1.0, 0.2747, 0.1384, 0.04519, 1.0, 0.2747, 0.1384, 0.04519, 1.0, 0.2747, 0.1384, 0.04519, 1.0, 0.2747, 0.1384, 0.04519, 1.0, 0.2747, 0.1384, 0.04519, 1.0, 0.2747, 0.1384, 0.04519, 1.0, 0.2747, 0.1384, 0.04519, 1.0, 0.2747, 0.1384, 0.04519, 1.0, 0.2747, 0.1384, 0.04519, 1.0, 0.2747, 0.1384, 0.04519, 1.0, 0.2747, 0.1384, 0.04519, 1.0, 0.2747, 0.1384, 0.04519, 1.0, 0.2747, 0.1384, 0.04519, 1.0, 0.2747, 0.1384, 0.04519, 1.0, 0.2747, 0.1384, 0.04519, 1.0, 0.2747, 0.1384, 0.04519, 1.0, 0.2747, 0.1384, 0.04519, 1.0, 0.2747, 0.1384, 0.04519, 1.0, 0.2747, 0.1384, 0.04519, 1.0, 0.2747, 0.1384, 0.04519, 1.0, 0.2747, 0.1384, 0.04519, 1.0, 0.2747, 0.1384, 0.04519, 1.0, 0.2747, 0.1384, 0.04519, 1.0, 0.2747, 0.1384, 0.04519, 1.0, 0.2747, 0.1384, 0.04519, 1.0, 0.2747, 0.1384, 0.04519, 1.0, 0.2747, 0.1384, 0.04519, 1.0, 0.2747, 0.1384, 0.04519, 1.0, 0.2747, 0.1384, 0.04519, 1.0, 0.2747, 0.1384, 0.04519, 1.0, 0.2747, 0.1384, 0.04519, 1.0, 0.2747, 0.1384, 0.04519, 1.0, 0.2747, 0.1384, 0.04519, 1.0, 0.2747, 0.1384, 0.04519, 1.0, 0.2747, 0.1384, 0.04519, 1.0, 0.2747, 0.1384, 0.04519, 1.0, 0.2747, 0.1384, 0.04519, 1.0, 0.2747, 0.1384, 0.04519, 1.0, 0.2747, 0.1384, 0.04519, 1.0, 0.2747, 0.1384, 0.04519, 1.0, 0.2747, 0.1384, 0.04519, 1.0, 0.2747, 0.1384, 0.04519, 1.0, 0.2747, 0.1384, 0.04519, 1.0, 0.2747, 0.1384, 0.04519, 1.0, 0.2747, 0.1384, 0.04519, 1.0, 0.2747, 0.1384, 0.04519, 1.0, 0.2747, 0.1384, 0.04519, 1.0, 0.2747, 0.1384, 0.04519, 1.0, 0.2747, 0.1384, 0.04519, 1.0, 0.2747, 0.1384, 0.04519, 1.0, 0.2747, 0.1384, 0.04519, 1.0, 0.2747, 0.1384, 0.04519, 1.0, 0.2747, 0.1384, 0.04519, 1.0, 0.2747, 0.1384, 0.04519, 1.0, 0.2747, 0.1384, 0.04519, 1.0, 0.2747, 0.1384, 0.04519, 1.0, 0.2747, 0.1384, 0.04519, 1.0, 0.2747, 0.1384, 0.04519, 1.0, 0.2747, 0.1384, 0.04519, 1.0])
me_furniture_zone1.update()
me_floor = bpy.data.meshes.new('floor')
me_floor.from_pydata([(0.0, 0.0, 0.0), (8.15, 0.0, 0.0), (8.15, 5.0, 0.0), (0.0, 5.0, 0.0)], [], [(0, 1, 2), (0, 2, 3)])
_ca = me_floor.color_attributes.new('Col', 'FLOAT_COLOR', 'POINT')
_ca.data.foreach_set('color', [0.1878, 0.1878, 0.1878, 1.0, 0.1878, 0.1878, 0.1878, 1.0, 0.1878, 0.1878, 0.1878, 1.0, 0.1878, 0.1878, 0.1878, 1.0])
me_floor.update()
me_ceiling = bpy.data.meshes.new('ceiling')
me_ceiling.from_pydata([(0.0, 0.0, 3.0), (8.15, 0.0, 3.0), (8.15, 5.0, 3.0), (0.0, 5.0, 3.0)], [], [(0, 2, 1), (0, 3, 2)])
_ca = me_ceiling.color_attributes.new('Col', 'FLOAT_COLOR', 'POINT')
_ca.data.foreach_set('color', [0.7913, 0.7913, 0.7913, 1.0, 0.7913, 0.7913, 0.7913, 1.0, 0.7913, 0.7913, 0.7913, 1.0, 0.7913, 0.7913, 0.7913, 1.0])
me_ceiling.update()
me_cube_001 = bpy.data.meshes.new('Cube.001')
me_cube_001.from_pydata([(-1.0, -1.0, -1.0), (-1.0, -1.0, 1.0), (-1.0, 1.0, -1.0), (-1.0, 1.0, 1.0), (1.0, -1.0, -1.0), (1.0, -1.0, 1.0), (1.0, 1.0, -1.0), (1.0, 1.0, 1.0)], [], [(0, 1, 3, 2), (2, 3, 7, 6), (6, 7, 5, 4), (4, 5, 1, 0), (2, 6, 4, 0), (7, 3, 1, 5)])
_uv = me_cube_001.uv_layers.new(name='UVMap')
_uv.uv.foreach_set('vector', [0.375, 0.0, 0.625, 0.0, 0.625, 0.25, 0.375, 0.25, 0.375, 0.25, 0.625, 0.25, 0.625, 0.5, 0.375, 0.5, 0.375, 0.5, 0.625, 0.5, 0.625, 0.75, 0.375, 0.75, 0.375, 0.75, 0.625, 0.75, 0.625, 1.0, 0.375, 1.0, 0.125, 0.5, 0.375, 0.5, 0.375, 0.75, 0.125, 0.75, 0.625, 0.5, 0.875, 0.5, 0.875, 0.75, 0.625, 0.75])
me_cube_001.update()
me_cube_002 = bpy.data.meshes.new('Cube.002')
me_cube_002.from_pydata([(-1.0, -1.0, -1.0), (-1.0, -1.0, 1.0), (-1.0, 1.0, -1.0), (-1.0, 1.0, 1.0), (1.0, -1.0, -1.0), (1.0, -1.0, 1.0), (1.0, 1.0, -1.0), (1.0, 1.0, 1.0)], [], [(0, 1, 3, 2), (2, 3, 7, 6), (6, 7, 5, 4), (4, 5, 1, 0), (2, 6, 4, 0), (7, 3, 1, 5)])
_uv = me_cube_002.uv_layers.new(name='UVMap')
_uv.uv.foreach_set('vector', [0.375, 0.0, 0.625, 0.0, 0.625, 0.25, 0.375, 0.25, 0.375, 0.25, 0.625, 0.25, 0.625, 0.5, 0.375, 0.5, 0.375, 0.5, 0.625, 0.5, 0.625, 0.75, 0.375, 0.75, 0.375, 0.75, 0.625, 0.75, 0.625, 1.0, 0.375, 1.0, 0.125, 0.5, 0.375, 0.5, 0.375, 0.75, 0.125, 0.75, 0.625, 0.5, 0.875, 0.5, 0.875, 0.75, 0.625, 0.75])
me_cube_002.update()
me_cube_003 = bpy.data.meshes.new('Cube.003')
me_cube_003.from_pydata([(-1.0, -1.0, -1.0), (-1.0, -1.0, 1.0), (-1.0, 1.0, -1.0), (-1.0, 1.0, 1.0), (1.0, -1.0, -1.0), (1.0, -1.0, 1.0), (1.0, 1.0, -1.0), (1.0, 1.0, 1.0)], [], [(0, 1, 3, 2), (2, 3, 7, 6), (6, 7, 5, 4), (4, 5, 1, 0), (2, 6, 4, 0), (7, 3, 1, 5)])
_uv = me_cube_003.uv_layers.new(name='UVMap')
_uv.uv.foreach_set('vector', [0.375, 0.0, 0.625, 0.0, 0.625, 0.25, 0.375, 0.25, 0.375, 0.25, 0.625, 0.25, 0.625, 0.5, 0.375, 0.5, 0.375, 0.5, 0.625, 0.5, 0.625, 0.75, 0.375, 0.75, 0.375, 0.75, 0.625, 0.75, 0.625, 1.0, 0.375, 1.0, 0.125, 0.5, 0.375, 0.5, 0.375, 0.75, 0.125, 0.75, 0.625, 0.5, 0.875, 0.5, 0.875, 0.75, 0.625, 0.75])
me_cube_003.update()

# ---- objects
ob_light = bpy.data.objects.new('Light', light_light)
ob_camera = bpy.data.objects.new('Camera', cam_camera)
ob_walls = bpy.data.objects.new('walls', me_walls)
ob_pillar_zone1 = bpy.data.objects.new('pillar_zone1', me_pillar_zone1)
ob_partition_a = bpy.data.objects.new('partition_a', me_partition_a)
ob_led_tv = bpy.data.objects.new('led_tv', me_led_tv)
ob_sofa = bpy.data.objects.new('Sofa', me_furniture_zone2)
ob_tablechair = bpy.data.objects.new('TableChair', me_furniture_zone1)
ob_floor = bpy.data.objects.new('floor', me_floor)
ob_ceiling = bpy.data.objects.new('ceiling', me_ceiling)
ob_bed = bpy.data.objects.new('Bed', me_cube_001)
ob_bedhead = bpy.data.objects.new('BedHead', me_cube_002)
ob_pillow = bpy.data.objects.new('Pillow', me_cube_003)

# ---- transforms, parenting, visibility, modifiers, constraints
ob_light.location = (4.076, 1.005, 5.904)
ob_light.rotation_euler = (0.6503, 0.05522, 1.866)
ob_light.lock_rotations_4d = False
ob_light.empty_display_type = 'ARROWS'
ob_light.color = (0.0, 0.0, 0.0, 0.0)
ob_light.lineart.crease_threshold = 0.0
ob_camera.location = (4.222, 2.562, 0.4587)
ob_camera.rotation_euler = (1.571, 0.0, 0.0)
ob_camera.lock_rotations_4d = False
ob_camera.empty_display_type = 'ARROWS'
ob_camera.color = (0.0, 0.0, 0.0, 0.0)
ob_camera.display_type = 'WIRE'
ob_camera.lineart.crease_threshold = 0.0
ob_walls.location = (0.0, 0.0, 0.0)
ob_pillar_zone1.location = (-1.71, 2.036, 0.0)
ob_partition_a.location = (0.0, 0.0, 0.0)
ob_partition_a.hide_render = True
ob_led_tv.location = (3.056, 4.64, 0.3907)
ob_led_tv.rotation_euler = (0.0, -0.0, 4.712)
ob_sofa.location = (0.735, 0.0155, 0.0295)
ob_tablechair.location = (3.692, 0.304, 0.0)
ob_floor.location = (0.0, 0.0, 0.0)
ob_ceiling.location = (0.0, 0.0, 0.0)
ob_ceiling.hide_render = True
ob_bed.location = (1.561, 2.107, 0.482)
ob_bed.rotation_euler = (0.0, 0.0, 1.571)
ob_bed.scale = (2.0, 1.5, 0.35)
ob_bedhead.location = (1.555, 0.139, 1.128)
ob_bedhead.scale = (1.5, 0.04061, 0.35)
ob_pillow.location = (1.573, 0.5818, 0.8879)
ob_pillow.scale = (0.5044, 0.2889, -0.05251)

# ---- collection membership
col_collection.objects.link(ob_light)
col_collection.objects.link(ob_camera)
col_collection.objects.link(ob_walls)
col_collection.objects.link(ob_pillar_zone1)
col_collection.objects.link(ob_partition_a)
col_collection.objects.link(ob_led_tv)
col_collection.objects.link(ob_sofa)
col_collection.objects.link(ob_tablechair)
col_collection.objects.link(ob_floor)
col_collection.objects.link(ob_ceiling)
col_collection.objects.link(ob_bed)
col_collection.objects.link(ob_bedhead)
col_collection.objects.link(ob_pillow)

# ---- scene / render settings (as saved in the file)
scene.camera = ob_camera
scene.frame_start = 1; scene.frame_end = 250; scene.frame_set(2)
scene.render.engine = 'BLENDER_EEVEE_NEXT'
scene.render.bake_bias = 0.0
scene.render.bake_samples = 0
scene.cycles.sampling_pattern = 'TABULATED_SOBOL'
scene.eevee.use_volume_custom_range = False
bpy.context.view_layer.update()
